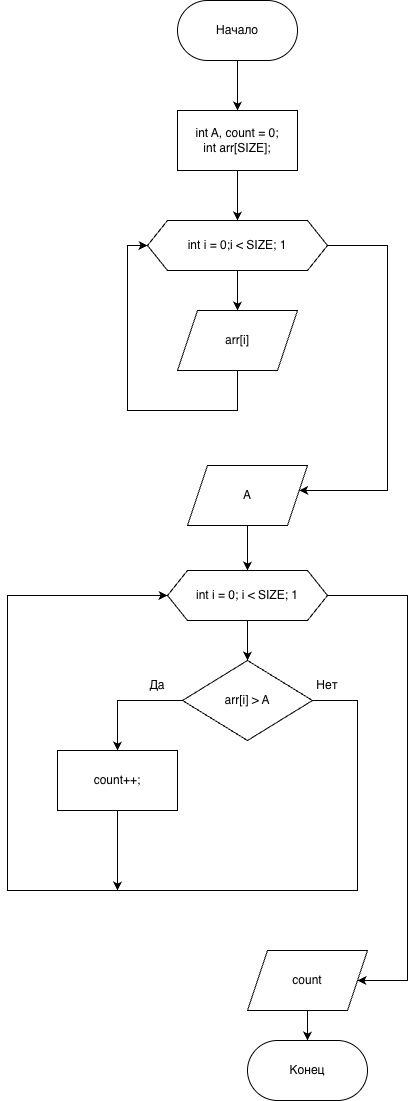

The diagram above was exported from draw.io. Its source (the exported page's mxGraphModel, read from the mxfile embedded in the PNG):
<mxGraphModel dx="1100" dy="706" grid="1" gridSize="10" guides="1" tooltips="1" connect="1" arrows="1" fold="1" page="1" pageScale="1" pageWidth="827" pageHeight="1169" math="0" shadow="0">
  <root>
    <mxCell id="0" />
    <mxCell id="1" parent="0" />
    <mxCell id="laIiXnrtcy2xM_JTi5r0-2" style="edgeStyle=orthogonalEdgeStyle;rounded=0;orthogonalLoop=1;jettySize=auto;html=1;entryX=0.5;entryY=0;entryDx=0;entryDy=0;" edge="1" parent="1" source="laIiXnrtcy2xM_JTi5r0-1" target="laIiXnrtcy2xM_JTi5r0-4">
      <mxGeometry relative="1" as="geometry">
        <mxPoint x="390" y="170" as="targetPoint" />
      </mxGeometry>
    </mxCell>
    <mxCell id="laIiXnrtcy2xM_JTi5r0-1" value="Начало" style="rounded=1;whiteSpace=wrap;html=1;arcSize=50;" vertex="1" parent="1">
      <mxGeometry x="330" y="60" width="120" height="60" as="geometry" />
    </mxCell>
    <mxCell id="laIiXnrtcy2xM_JTi5r0-5" style="edgeStyle=orthogonalEdgeStyle;rounded=0;orthogonalLoop=1;jettySize=auto;html=1;" edge="1" parent="1" source="laIiXnrtcy2xM_JTi5r0-4" target="laIiXnrtcy2xM_JTi5r0-6">
      <mxGeometry relative="1" as="geometry">
        <mxPoint x="390" y="290" as="targetPoint" />
      </mxGeometry>
    </mxCell>
    <mxCell id="laIiXnrtcy2xM_JTi5r0-4" value="int A, count = 0;&lt;div&gt;int arr[SIZE];&lt;/div&gt;" style="rounded=0;whiteSpace=wrap;html=1;" vertex="1" parent="1">
      <mxGeometry x="330" y="170" width="120" height="60" as="geometry" />
    </mxCell>
    <mxCell id="laIiXnrtcy2xM_JTi5r0-7" style="edgeStyle=orthogonalEdgeStyle;rounded=0;orthogonalLoop=1;jettySize=auto;html=1;" edge="1" parent="1" source="laIiXnrtcy2xM_JTi5r0-6" target="laIiXnrtcy2xM_JTi5r0-8">
      <mxGeometry relative="1" as="geometry">
        <mxPoint x="390" y="370" as="targetPoint" />
      </mxGeometry>
    </mxCell>
    <mxCell id="laIiXnrtcy2xM_JTi5r0-10" style="edgeStyle=orthogonalEdgeStyle;rounded=0;orthogonalLoop=1;jettySize=auto;html=1;" edge="1" parent="1" source="laIiXnrtcy2xM_JTi5r0-6" target="laIiXnrtcy2xM_JTi5r0-11">
      <mxGeometry relative="1" as="geometry">
        <mxPoint x="420" y="550" as="targetPoint" />
        <Array as="points">
          <mxPoint x="540" y="305" />
          <mxPoint x="540" y="550" />
        </Array>
      </mxGeometry>
    </mxCell>
    <mxCell id="laIiXnrtcy2xM_JTi5r0-6" value="int i = 0;i &amp;lt; SIZE; 1" style="shape=hexagon;perimeter=hexagonPerimeter2;whiteSpace=wrap;html=1;fixedSize=1;" vertex="1" parent="1">
      <mxGeometry x="300" y="280" width="180" height="50" as="geometry" />
    </mxCell>
    <mxCell id="laIiXnrtcy2xM_JTi5r0-9" style="edgeStyle=orthogonalEdgeStyle;rounded=0;orthogonalLoop=1;jettySize=auto;html=1;entryX=0;entryY=0.5;entryDx=0;entryDy=0;" edge="1" parent="1" source="laIiXnrtcy2xM_JTi5r0-8" target="laIiXnrtcy2xM_JTi5r0-6">
      <mxGeometry relative="1" as="geometry">
        <Array as="points">
          <mxPoint x="390" y="470" />
          <mxPoint x="280" y="470" />
          <mxPoint x="280" y="305" />
        </Array>
      </mxGeometry>
    </mxCell>
    <mxCell id="laIiXnrtcy2xM_JTi5r0-8" value="arr[i]" style="shape=parallelogram;perimeter=parallelogramPerimeter;whiteSpace=wrap;html=1;fixedSize=1;" vertex="1" parent="1">
      <mxGeometry x="330" y="370" width="120" height="60" as="geometry" />
    </mxCell>
    <mxCell id="laIiXnrtcy2xM_JTi5r0-12" style="edgeStyle=orthogonalEdgeStyle;rounded=0;orthogonalLoop=1;jettySize=auto;html=1;" edge="1" parent="1" source="laIiXnrtcy2xM_JTi5r0-11" target="laIiXnrtcy2xM_JTi5r0-13">
      <mxGeometry relative="1" as="geometry">
        <mxPoint x="400" y="630" as="targetPoint" />
      </mxGeometry>
    </mxCell>
    <mxCell id="laIiXnrtcy2xM_JTi5r0-11" value="A" style="shape=parallelogram;perimeter=parallelogramPerimeter;whiteSpace=wrap;html=1;fixedSize=1;" vertex="1" parent="1">
      <mxGeometry x="340" y="525.0000000000001" width="120" height="60" as="geometry" />
    </mxCell>
    <mxCell id="laIiXnrtcy2xM_JTi5r0-14" style="edgeStyle=orthogonalEdgeStyle;rounded=0;orthogonalLoop=1;jettySize=auto;html=1;" edge="1" parent="1" source="laIiXnrtcy2xM_JTi5r0-13" target="laIiXnrtcy2xM_JTi5r0-15">
      <mxGeometry relative="1" as="geometry">
        <mxPoint x="400" y="730" as="targetPoint" />
      </mxGeometry>
    </mxCell>
    <mxCell id="laIiXnrtcy2xM_JTi5r0-22" style="edgeStyle=orthogonalEdgeStyle;rounded=0;orthogonalLoop=1;jettySize=auto;html=1;" edge="1" parent="1" source="laIiXnrtcy2xM_JTi5r0-13" target="laIiXnrtcy2xM_JTi5r0-23">
      <mxGeometry relative="1" as="geometry">
        <mxPoint x="460" y="1040" as="targetPoint" />
        <Array as="points">
          <mxPoint x="560" y="655" />
          <mxPoint x="560" y="1040" />
        </Array>
      </mxGeometry>
    </mxCell>
    <mxCell id="laIiXnrtcy2xM_JTi5r0-13" value="int i = 0; i &amp;lt; SIZE; 1" style="shape=hexagon;perimeter=hexagonPerimeter2;whiteSpace=wrap;html=1;fixedSize=1;" vertex="1" parent="1">
      <mxGeometry x="320" y="630" width="160" height="50" as="geometry" />
    </mxCell>
    <mxCell id="laIiXnrtcy2xM_JTi5r0-16" style="edgeStyle=orthogonalEdgeStyle;rounded=0;orthogonalLoop=1;jettySize=auto;html=1;" edge="1" parent="1" source="laIiXnrtcy2xM_JTi5r0-15" target="laIiXnrtcy2xM_JTi5r0-17">
      <mxGeometry relative="1" as="geometry">
        <mxPoint x="270.0000000000001" y="800" as="targetPoint" />
        <Array as="points">
          <mxPoint x="270" y="760" />
        </Array>
      </mxGeometry>
    </mxCell>
    <mxCell id="laIiXnrtcy2xM_JTi5r0-18" style="edgeStyle=orthogonalEdgeStyle;rounded=0;orthogonalLoop=1;jettySize=auto;html=1;entryX=0;entryY=0.5;entryDx=0;entryDy=0;" edge="1" parent="1" source="laIiXnrtcy2xM_JTi5r0-15" target="laIiXnrtcy2xM_JTi5r0-13">
      <mxGeometry relative="1" as="geometry">
        <mxPoint x="350" y="925.2173913043479" as="targetPoint" />
        <Array as="points">
          <mxPoint x="510" y="760" />
          <mxPoint x="510" y="950" />
          <mxPoint x="160" y="950" />
          <mxPoint x="160" y="655" />
        </Array>
      </mxGeometry>
    </mxCell>
    <mxCell id="laIiXnrtcy2xM_JTi5r0-15" value="arr[i] &amp;gt; A" style="rhombus;whiteSpace=wrap;html=1;" vertex="1" parent="1">
      <mxGeometry x="335" y="720" width="130" height="80" as="geometry" />
    </mxCell>
    <mxCell id="laIiXnrtcy2xM_JTi5r0-19" style="edgeStyle=orthogonalEdgeStyle;rounded=0;orthogonalLoop=1;jettySize=auto;html=1;" edge="1" parent="1" source="laIiXnrtcy2xM_JTi5r0-17">
      <mxGeometry relative="1" as="geometry">
        <mxPoint x="270.0000000000001" y="950" as="targetPoint" />
      </mxGeometry>
    </mxCell>
    <mxCell id="laIiXnrtcy2xM_JTi5r0-17" value="count++;" style="rounded=0;whiteSpace=wrap;html=1;" vertex="1" parent="1">
      <mxGeometry x="210.0000000000001" y="810" width="120" height="60" as="geometry" />
    </mxCell>
    <mxCell id="laIiXnrtcy2xM_JTi5r0-20" value="Да" style="text;html=1;whiteSpace=wrap;strokeColor=none;fillColor=none;align=center;verticalAlign=middle;rounded=0;" vertex="1" parent="1">
      <mxGeometry x="280" y="730" width="60" height="30" as="geometry" />
    </mxCell>
    <mxCell id="laIiXnrtcy2xM_JTi5r0-21" value="Нет" style="text;html=1;whiteSpace=wrap;strokeColor=none;fillColor=none;align=center;verticalAlign=middle;rounded=0;" vertex="1" parent="1">
      <mxGeometry x="450" y="730" width="60" height="30" as="geometry" />
    </mxCell>
    <mxCell id="laIiXnrtcy2xM_JTi5r0-24" style="edgeStyle=orthogonalEdgeStyle;rounded=0;orthogonalLoop=1;jettySize=auto;html=1;" edge="1" parent="1" source="laIiXnrtcy2xM_JTi5r0-23" target="laIiXnrtcy2xM_JTi5r0-25">
      <mxGeometry relative="1" as="geometry">
        <mxPoint x="460" y="1110" as="targetPoint" />
      </mxGeometry>
    </mxCell>
    <mxCell id="laIiXnrtcy2xM_JTi5r0-23" value="count" style="shape=parallelogram;perimeter=parallelogramPerimeter;whiteSpace=wrap;html=1;fixedSize=1;" vertex="1" parent="1">
      <mxGeometry x="400" y="1010" width="120" height="60" as="geometry" />
    </mxCell>
    <mxCell id="laIiXnrtcy2xM_JTi5r0-25" value="Конец" style="rounded=1;whiteSpace=wrap;html=1;arcSize=50;" vertex="1" parent="1">
      <mxGeometry x="400" y="1100" width="120" height="60" as="geometry" />
    </mxCell>
  </root>
</mxGraphModel>